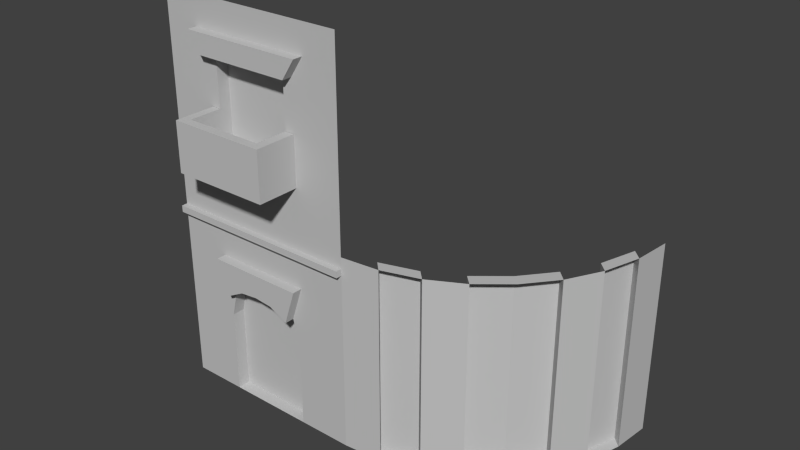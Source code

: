 # Source: basic.blend  (saved by Blender 2.63.0; exported with 4.5.12 LTS)
import bpy
from mathutils import Matrix  # noqa: F401  (used for matrix-valued properties, if any)

bpy.ops.wm.read_factory_settings(use_empty=True)
scene = bpy.context.scene
scene.name = 'Scene'

# ---- collections
col_collection_1 = bpy.data.collections.new('Collection 1'); scene.collection.children.link(col_collection_1)

# ---- materials (node trees are filled in below, after node groups)
mat_material = bpy.data.materials.new('Material')
mat_material.alpha_threshold = 0.0
mat_material.use_transparent_shadow = False
mat_material.diffuse_color = (0.5488, 0.5488, 0.5488, 1.0)
mat_material.roughness = 0.5
mat_material.line_color = (0.0, 0.0, 0.0, 1.0)

# ---- material node trees

# ---- world
world_world = bpy.data.worlds.new('World'); scene.world = world_world
world_world.color = (0.05088, 0.05088, 0.05088)
world_world.use_sun_shadow = False
world_world.sun_shadow_jitter_overblur = 0.0
world_world.cycles.sampling_method = 'MANUAL'
world_world.cycles.sample_map_resolution = 256

# ---- meshes
me_window = bpy.data.meshes.new('window')
me_window.from_pydata([(1.0, -2.98e-08, 0.0), (0.0, -2.98e-08, 0.0), (1.0, 2.98e-08, 1.0), (0.0, 2.98e-08, 1.0), (0.5, -2.98e-08, 0.0), (0.5, 2.98e-08, 1.0), (0.0, 0.0, 0.5), (1.0, 0.0, 0.5), (0.25, -2.98e-08, 0.0), (0.25, 2.98e-08, 1.0), (0.0, -1.49e-08, 0.25), (1.0, 1.49e-08, 0.75), (0.75, -2.98e-08, 0.0), (0.75, 2.98e-08, 1.0), (0.0, 1.49e-08, 0.75), (1.0, -1.49e-08, 0.25), (0.5, -1.49e-08, 0.25), (0.5, 1.49e-08, 0.75), (0.75, 0.0, 0.5), (0.25, 0.0, 0.5), (0.25, -1.49e-08, 0.25), (0.75, -1.49e-08, 0.25), (0.75, 1.49e-08, 0.75), (0.25, 1.49e-08, 0.75), (0.0, -9.718e-09, 0.337), (1.0, -9.718e-09, 0.337), (0.5, -9.718e-09, 0.337), (0.25, -9.718e-09, 0.337), (0.75, -9.718e-09, 0.337), (0.2944, -0.1673, 0.25), (0.2944, -0.2131, 0.25), (0.2944, -1.49e-08, 0.25), (0.2944, 2.98e-08, 1.0), (0.2944, -2.98e-08, 0.0), (0.2944, 0.0, 0.5), (0.25, -0.2131, 0.337), (0.75, -0.2131, 0.337), (0.75, -0.1673, 0.337), (0.25, -0.1673, 0.337), (0.2944, -0.1673, 0.337), (0.2944, -0.2131, 0.337), (0.2944, -9.718e-09, 0.337), (0.2944, 1.49e-08, 0.75), (0.5, -0.2131, 0.25), (0.25, -0.2131, 0.25), (0.75, -0.2131, 0.25), (0.5, -0.2131, 0.337), (0.5, -0.1673, 0.337), (0.75, -0.1673, 0.25), (0.25, -0.1673, 0.25), (0.5, -0.1673, 0.25), (0.701, -0.1673, 0.25), (0.701, -0.2131, 0.25), (0.701, -1.49e-08, 0.25), (0.701, 0.0, 0.5), (0.701, 2.98e-08, 1.0), (0.701, -2.98e-08, 0.0), (0.701, -0.1673, 0.337), (0.701, -0.2131, 0.337), (0.701, -9.718e-09, 0.337), (0.701, 1.49e-08, 0.75), (0.25, -9.718e-09, 0.4994), (0.75, -9.718e-09, 0.4994), (0.25, -0.2131, 0.4994), (0.75, -0.2131, 0.4994), (0.75, -0.1673, 0.4994), (0.25, -0.1673, 0.4994), (0.2944, -0.1673, 0.4994), (0.2944, -0.2131, 0.4994), (0.2944, -9.718e-09, 0.4994), (0.5, -0.2131, 0.4994), (0.5, -0.1673, 0.4994), (0.701, -0.1673, 0.4994), (0.701, -0.2131, 0.4994), (0.701, -9.718e-09, 0.4994), (0.5, 0.06249, 0.5), (0.5, 0.06249, 0.75), (0.5, 0.06249, 0.337), (0.2944, 0.06249, 0.5), (0.2944, 0.06249, 0.337), (0.2944, 0.06249, 0.75), (0.701, 0.06249, 0.5), (0.701, 0.06249, 0.337), (0.701, 0.06249, 0.75), (1.0, 2.251e-08, 0.8777), (0.0, 2.251e-08, 0.8777), (0.5002, 2.251e-08, 0.8527), (0.8176, 2.251e-08, 0.8527), (0.1829, 2.251e-08, 0.8527), (0.2393, 2.251e-08, 0.8527), (0.7553, 2.251e-08, 0.8527), (0.2944, -0.05096, 0.75), (0.25, -0.05096, 0.75), (0.75, -0.05096, 0.75), (0.5, -0.05096, 0.75), (0.7553, -0.05096, 0.8527), (0.2393, -0.05096, 0.8527), (0.1829, -0.05096, 0.8527), (0.8176, -0.05096, 0.8527), (0.5002, -0.05096, 0.8527), (0.701, -0.05096, 0.75)], [], [(20, 10, 1, 8), (53, 16, 4, 56), (80, 76, 17, 42), (23, 14, 6, 19), (31, 20, 8, 33), (31, 16, 50, 29), (27, 24, 10, 20), (15, 21, 12, 0), (25, 28, 21, 15), (27, 20, 49, 38), (11, 22, 18, 7), (84, 87, 22, 11), (98, 93, 22, 87), (42, 23, 19, 34), (97, 96, 89, 88), (88, 85, 14, 23), (81, 75, 77, 82), (19, 6, 24, 27), (7, 18, 28, 25), (41, 26, 77, 79), (37, 48, 21, 28), (53, 21, 48, 51), (40, 35, 44, 30), (36, 45, 48, 37), (39, 41, 69, 67), (58, 46, 43, 52), (39, 47, 26, 41), (38, 49, 44, 35), (75, 78, 79, 77), (29, 50, 43, 30), (51, 48, 45, 52), (57, 47, 71, 72), (16, 31, 33, 4), (20, 31, 29, 49), (81, 82, 59, 54), (42, 17, 94, 91), (34, 41, 79, 78), (46, 40, 30, 43), (65, 64, 36, 37), (58, 36, 64, 73), (49, 29, 30, 44), (83, 76, 75, 81), (16, 53, 51, 50), (50, 51, 52, 43), (99, 95, 90, 86), (36, 58, 52, 45), (21, 53, 56, 12), (67, 71, 47, 39), (47, 57, 59, 26), (22, 60, 54, 18), (72, 65, 62, 74), (68, 70, 71, 67), (73, 64, 65, 72), (66, 67, 69, 61), (63, 68, 67, 66), (70, 73, 72, 71), (63, 66, 38, 35), (68, 63, 35, 40), (76, 80, 78, 75), (73, 70, 46, 58), (37, 28, 62, 65), (66, 61, 27, 38), (72, 74, 59, 57), (40, 46, 70, 68), (83, 81, 54, 60), (60, 17, 76, 83), (42, 34, 78, 80), (82, 77, 26, 59), (2, 13, 87, 84), (55, 5, 86, 90), (32, 9, 88, 89), (9, 3, 85, 88), (5, 32, 89, 86), (13, 55, 90, 87), (96, 99, 86, 89), (88, 23, 92, 97), (100, 94, 17, 60), (60, 22, 93, 100), (95, 99, 94, 100), (99, 96, 91, 94), (96, 97, 92, 91), (98, 95, 100, 93), (91, 92, 23, 42), (95, 98, 87, 90)])
me_window.materials.append(mat_material)
me_window.use_remesh_preserve_volume = False
me_window.use_remesh_preserve_attributes = False
me_window.use_mirror_vertex_groups = False
me_window.update()
me_corner = bpy.data.meshes.new('corner')
me_corner.from_pydata([(1.0, 1.0, 0.0), (1.0, 1.0, 1.0), (0.9808, 0.8049, 0.0), (0.9808, 0.8049, 1.0), (0.9239, 0.6173, 0.0), (0.9239, 0.6173, 1.0), (0.8315, 0.4444, 0.0), (0.8315, 0.4444, 1.0), (0.7071, 0.2929, 0.0), (0.7071, 0.2929, 1.0), (0.5556, 0.1685, 0.0), (0.5556, 0.1685, 1.0), (0.3827, 0.07612, 0.0), (0.3827, 0.07612, 1.0), (0.1951, 0.01921, 0.0), (0.1951, 0.01921, 1.0), (-3.258e-07, 0.0, 0.0), (-3.258e-07, 0.0, 1.0), (0.9333, 0.8524, 0.0), (0.9333, 0.8524, 1.0), (0.8764, 0.6648, 0.0), (0.8764, 0.6648, 1.0), (0.784, 0.4919, 0.0), (0.784, 0.4919, 1.0), (0.6596, 0.3404, 0.0), (0.6596, 0.3404, 1.0), (0.5081, 0.216, 0.0), (0.5081, 0.216, 1.0), (0.3352, 0.1236, 0.0), (0.3352, 0.1236, 1.0), (0.1476, 0.06669, 0.0), (0.1476, 0.06669, 1.0)], [], [(0, 1, 3, 2), (21, 19, 3, 5), (4, 5, 7, 6), (25, 23, 7, 9), (18, 20, 4, 2), (10, 11, 13, 12), (22, 24, 8, 6), (14, 15, 17, 16), (18, 19, 21, 20), (22, 23, 25, 24), (24, 25, 27, 26), (28, 29, 31, 30), (29, 28, 12, 13), (5, 4, 20, 21), (28, 30, 14, 12), (24, 26, 10, 8), (31, 29, 13, 15), (27, 25, 9, 11), (15, 14, 30, 31), (11, 10, 26, 27), (23, 22, 6, 7), (19, 18, 2, 3)])
me_corner.materials.append(mat_material)
me_corner.use_remesh_preserve_volume = False
me_corner.use_remesh_preserve_attributes = False
me_corner.use_mirror_vertex_groups = False
me_corner.update()
me_door = bpy.data.meshes.new('door')
me_door.from_pydata([(1.0, 2.472e-05, 0.0), (4.474e-05, 2.493e-05, 0.0), (0.5, 2.488e-05, 1.0), (4.457e-05, 2.504e-05, 0.5), (1.0, 2.454e-05, 1.0), (4.439e-05, 2.522e-05, 1.0), (1.0, 2.466e-05, 0.5), (0.5, 2.482e-05, 0.0), (0.5, 2.488e-05, 0.6292), (0.2763, 2.484e-05, 0.0), (0.5, 2.488e-05, 0.75), (1.0, 2.46e-05, 0.75), (4.445e-05, 2.516e-05, 0.75), (0.6898, 2.475e-05, 0.5692), (0.3103, 2.496e-05, 0.5692), (0.75, 2.474e-05, 1.0), (0.25, 2.508e-05, 1.0), (4.457e-05, 2.504e-05, 0.25), (1.0, 2.472e-05, 0.25), (0.7237, 2.48e-05, 0.0), (0.25, 2.502e-05, 0.75), (0.75, 2.474e-05, 0.75), (0.7237, 2.474e-05, 0.2899), (0.2763, 2.49e-05, 0.2899), (4.462e-05, 2.504e-05, 0.375), (1.0, 2.466e-05, 0.375), (0.7237, 2.474e-05, 0.4296), (0.2763, 2.49e-05, 0.4296), (0.3758, 2.495e-05, 0.75), (0.3758, 2.495e-05, 1.0), (0.4057, 2.489e-05, 0.6194), (0.4057, 2.483e-05, 0.0), (0.5939, 0.06463, 0.6196), (0.5939, 0.06463, 0.4447), (0.5, 0.06463, 0.4596), (0.2763, 0.06463, 0.2899), (0.5, 0.06463, 0.2899), (0.2763, 0.06463, 0.0), (0.5939, 2.481e-05, 0.0), (0.6237, 2.481e-05, 0.75), (0.5939, 0.06463, 0.2899), (0.5939, 0.06463, 0.0), (0.7237, 0.06463, 0.2899), (0.7237, 0.06463, 0.0), (0.5939, 2.481e-05, 0.6196), (0.6237, 2.481e-05, 1.0), (0.6898, 0.06463, 0.5692), (0.3103, 0.06463, 0.5692), (0.4057, 0.06463, 0.6194), (0.4057, 0.06463, 0.0), (0.4057, 0.06463, 0.4447), (0.4057, 0.06463, 0.2899), (0.5, 0.06463, 0.0), (0.5, 0.06463, 0.6292), (0.7237, 0.06463, 0.4296), (0.2763, 0.06463, 0.4296), (0.5, -0.04997, 0.6292), (0.5, -0.04997, 0.75), (0.6898, -0.04997, 0.5692), (0.3103, -0.04997, 0.5692), (0.25, -0.04997, 0.75), (0.75, -0.04997, 0.75), (0.3758, -0.04997, 0.75), (0.4057, -0.04997, 0.6194), (0.6237, -0.04997, 0.75), (0.5939, -0.04997, 0.6196), (1.0, 2.454e-05, 0.9437), (4.433e-05, 2.522e-05, 0.9437), (0.5, 2.488e-05, 0.9437), (0.25, 2.502e-05, 0.9437), (0.75, 2.474e-05, 0.9437), (0.3758, 2.495e-05, 0.9437), (0.6237, 2.481e-05, 0.9437), (0.6237, -0.03047, 0.91), (0.6237, 2.481e-05, 0.91), (0.3758, 2.495e-05, 0.91), (0.75, 2.474e-05, 0.91), (0.25, 2.502e-05, 0.91), (0.3758, -0.03047, 0.91), (0.75, -0.03047, 0.91), (0.25, -0.03047, 0.91), (0.5, -0.03047, 0.91), (0.5, 2.488e-05, 0.91), (4.433e-05, 2.522e-05, 0.91), (1.0, 2.46e-05, 0.91), (0.75, -0.03047, 0.9437), (0.3758, -0.03047, 0.9437), (0.6237, -0.03047, 0.9437), (0.25, -0.03047, 0.9437), (4.433e-05, -0.03047, 0.91), (1.0, -0.03047, 0.91), (1.0, -0.03047, 0.9437), (4.433e-05, -0.03047, 0.9437), (0.5, -0.03047, 0.9437)], [], [(44, 13, 58, 65), (14, 20, 12, 3), (69, 16, 5, 67), (72, 45, 2, 68), (49, 37, 9, 31), (27, 14, 3, 24), (71, 29, 16, 69), (63, 59, 14, 30), (6, 11, 21, 13), (66, 4, 15, 70), (23, 9, 37, 35), (0, 18, 22, 19), (25, 6, 13, 26), (9, 23, 17, 1), (55, 47, 14, 27), (30, 14, 47, 48), (26, 13, 46, 54), (23, 27, 24, 17), (18, 25, 26, 22), (31, 7, 52, 49), (30, 8, 56, 63), (48, 53, 8, 30), (44, 8, 53, 32), (68, 2, 29, 71), (41, 52, 7, 38), (33, 32, 53, 34), (50, 48, 47, 55), (54, 42, 22, 26), (70, 15, 45, 72), (38, 19, 43, 41), (51, 50, 55, 35), (61, 58, 13, 21), (41, 40, 36, 52), (42, 43, 19, 22), (52, 36, 51, 49), (49, 51, 35, 37), (34, 53, 48, 50), (40, 33, 34, 36), (43, 42, 40, 41), (36, 34, 50, 51), (54, 46, 32, 33), (42, 54, 33, 40), (27, 23, 35, 55), (32, 46, 13, 44), (63, 62, 60, 59), (65, 64, 57, 56), (56, 57, 62, 63), (58, 61, 64, 65), (62, 57, 10, 28), (64, 61, 21, 39), (20, 14, 59, 60), (39, 10, 57, 64), (65, 56, 8, 44), (28, 20, 60, 62), (66, 70, 85, 91), (90, 79, 76, 84), (71, 69, 88, 86), (73, 81, 82, 74), (72, 68, 93, 87), (78, 80, 77, 75), (10, 82, 75, 28), (20, 77, 83, 12), (11, 84, 76, 21), (28, 75, 77, 20), (39, 74, 82, 10), (21, 76, 74, 39), (73, 87, 93, 81), (70, 72, 87, 85), (84, 66, 91, 90), (89, 92, 67, 83), (78, 86, 88, 80), (68, 71, 86, 93), (80, 89, 83, 77), (79, 85, 87, 73), (90, 91, 85, 79), (80, 88, 92, 89), (79, 73, 74, 76), (81, 93, 86, 78), (81, 78, 75, 82), (69, 67, 92, 88)])
me_door.materials.append(mat_material)
me_door.use_remesh_preserve_volume = False
me_door.use_remesh_preserve_attributes = False
me_door.use_mirror_vertex_groups = False
me_door.update()

# ---- objects
ob_window = bpy.data.objects.new('window', me_window)
ob_corner = bpy.data.objects.new('corner', me_corner)
ob_door = bpy.data.objects.new('door', me_door)

# ---- transforms, parenting, visibility, modifiers, constraints
ob_window.location = (0.0, 0.0, 1.0)
ob_window.lineart.crease_threshold = 0.0
ob_corner.location = (1.0, 0.0, 0.0)
ob_corner.lineart.crease_threshold = 0.0
ob_door.location = (0.0, 0.0, 0.0)
ob_door.lock_rotations_4d = False
ob_door.empty_display_type = 'ARROWS'
ob_door.lineart.crease_threshold = 0.0
_m = ob_door.modifiers.new('Mirror', 'MIRROR')
_m.use_axis = (False, False, False)

# ---- collection membership
col_collection_1.objects.link(ob_window)
col_collection_1.objects.link(ob_corner)
col_collection_1.objects.link(ob_door)

# ---- scene / render settings (as saved in the file)
scene.frame_start = 1; scene.frame_end = 250; scene.frame_set(1)
scene.render.engine = 'BLENDER_EEVEE_NEXT'
scene.render.image_settings.color_mode = 'RGB'
scene.render.image_settings.compression = 90
scene.render.resolution_percentage = 50
scene.render.dither_intensity = 0.0
scene.render.bake_margin = 2
scene.render.bake_bias = 0.0
scene.cycles.use_denoising = False
scene.cycles.samples = 10
scene.cycles.sampling_pattern = 'TABULATED_SOBOL'
scene.cycles.light_sampling_threshold = 0.0
scene.cycles.use_adaptive_sampling = False
scene.cycles.use_light_tree = False
scene.cycles.blur_glossy = 0.0
scene.cycles.volume_bounces = 1
scene.cycles.pixel_filter_type = 'GAUSSIAN'
scene.cycles.sample_clamp_indirect = 0.0
scene.view_settings.view_transform = 'Standard'
bpy.context.view_layer.update()

# ---- added for rendering (the .blend has no active camera and no usable light): camera, sun
cam_auto = bpy.data.cameras.new('AutoCamera')
cam_auto.lens = 50.0
cam_auto.sensor_width = 36.0
cam_auto.clip_end = 1000.0
ob_auto_camera = bpy.data.objects.new('AutoCamera', cam_auto)
scene.collection.objects.link(ob_auto_camera)
ob_auto_camera.location = (3.84747, -3.02352, 3.27798)
ob_auto_camera.rotation_euler = (1.09748, -7.21219e-08, 0.694738)
scene.camera = ob_auto_camera
light_auto_sun = bpy.data.lights.new('AutoSun', 'SUN')
light_auto_sun.energy = 3.0
light_auto_sun.angle = 0.0523599
ob_auto_sun = bpy.data.objects.new('AutoSun', light_auto_sun)
scene.collection.objects.link(ob_auto_sun)
ob_auto_sun.rotation_euler = (0.872665, 0.174533, 0.523599)
bpy.context.view_layer.update()
